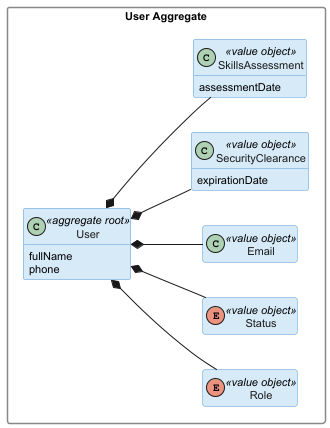

The diagram above was rendered by PlantUML. Its source (embedded in the PNG):
@startuml

skinparam classAttributeIconSize 0
skinparam classBackgroundColor #D6EAF8
skinparam classBorderColor #5B9BD5
skinparam classFontColor #1A1A1A
skinparam packageStyle rectangle
skinparam packageBackgroundColor transparent
skinparam packageBorderColor #888888
skinparam defaultFontSize 11
hide empty members
left to right direction

' ============================================
' AGGREGATE: User
' ============================================
package "User Aggregate" {
    class User <<aggregate root>> {
        fullName
        phone
    }
    enum Role <<value object>>
    enum Status <<value object>>
    class Email <<value object>>
    class SecurityClearance <<value object>> {
        expirationDate
    }
    class SkillsAssessment <<value object>> {
        assessmentDate
    }

    User *-- Role
    User *-- Status
    User *-- Email
    User *-- SecurityClearance
    User *-- SkillsAssessment
}

@enduml